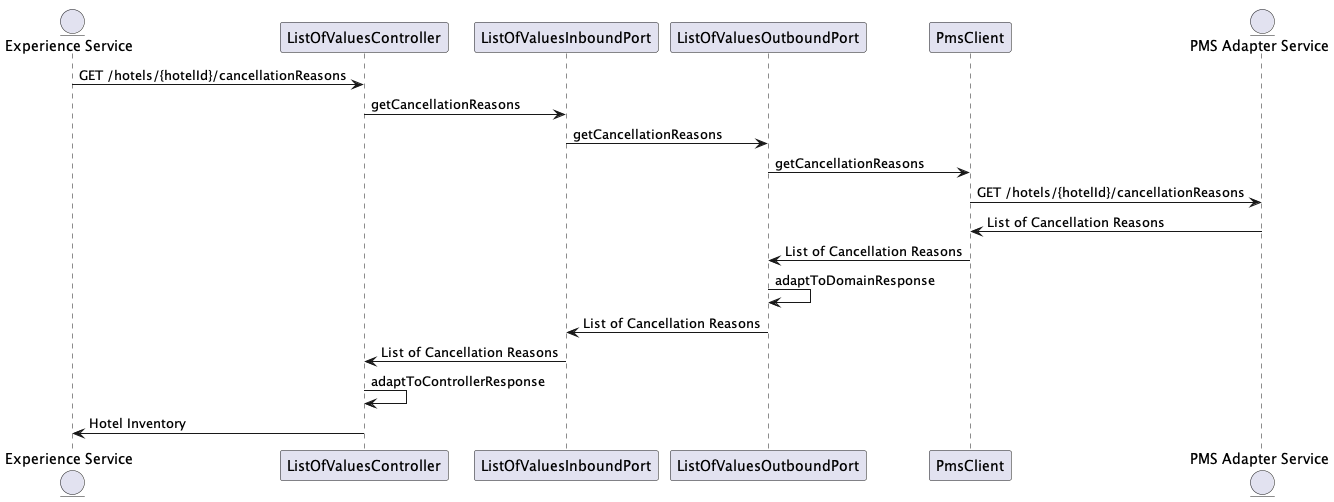

The diagram above was rendered by PlantUML. Its source (embedded in the PNG):
@startuml
entity "Experience Service" as ES
participant ListOfValuesController as Controller
participant ListOfValuesInboundPort as InboundPort
participant ListOfValuesOutboundPort as OutboundPort
participant PmsClient


entity "PMS Adapter Service" as PMS

ES -> Controller: GET /hotels/{hotelId}/cancellationReasons
Controller -> InboundPort: getCancellationReasons
InboundPort -> OutboundPort: getCancellationReasons
OutboundPort -> PmsClient: getCancellationReasons
PmsClient -> PMS: GET /hotels/{hotelId}/cancellationReasons

PmsClient <- PMS: List of Cancellation Reasons
OutboundPort <- PmsClient: List of Cancellation Reasons
OutboundPort ->  OutboundPort: adaptToDomainResponse
InboundPort <- OutboundPort: List of Cancellation Reasons
Controller <- InboundPort: List of Cancellation Reasons
Controller -> Controller: adaptToControllerResponse
ES <- Controller: Hotel Inventory
@enduml